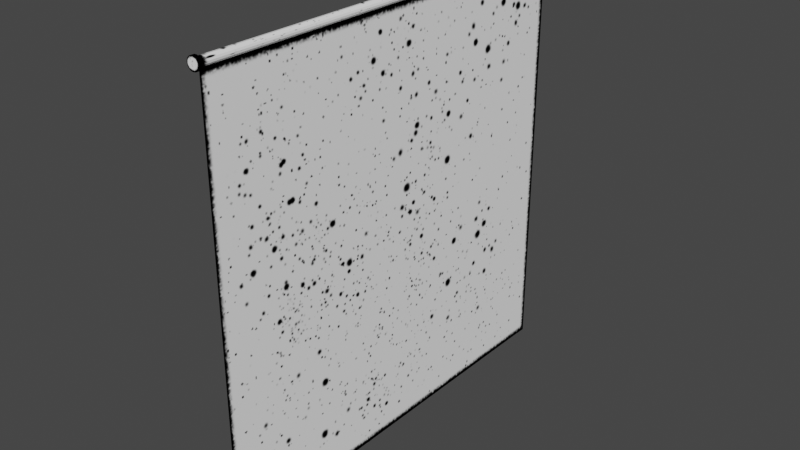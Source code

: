 # Source: curtain.blend  (saved by Blender 3.3.6; exported with 4.5.12 LTS)
import bpy
from mathutils import Matrix  # noqa: F401  (used for matrix-valued properties, if any)

bpy.ops.wm.read_factory_settings(use_empty=True)
scene = bpy.context.scene
scene.name = 'Scene'

# ---- collections
col_collection = bpy.data.collections.new('Collection'); scene.collection.children.link(col_collection)

# ---- images (referenced by path relative to the original .blend; pixels are not part of the script)
import os
ASSET_DIR = os.environ.get("B2B_ASSET_DIR", "")  # directory of the original .blend (textures are referenced by path, not embedded)
HERE = os.path.dirname(os.path.abspath(__file__))  # packed textures are extracted next to this script under _unpacked/

def load_image(name, relpath, width, height, colorspace="sRGB"):
    """Load a texture the original file referenced (path relative to the .blend, or extracted next to this script)."""
    p = next((c for c in (os.path.join(HERE, relpath), os.path.join(ASSET_DIR, relpath)) if relpath and os.path.exists(c)), "")
    if p:
        img = bpy.data.images.load(p, check_existing=True)
        img.name = name
    else:  # same state as the original file: an image datablock whose file is absent (Cycles renders it pink)
        img = bpy.data.images.new(name, width, height)
        img.source = "FILE"
        img.filepath = "//" + (relpath or name)
    img.colorspace_settings.name = colorspace
    return img
img_curtain_png = load_image('curtain.png', '_unpacked/curtain.9ed0ff55.png', 512, 512, 'sRGB')

# ---- materials (node trees are filled in below, after node groups)
mat_material = bpy.data.materials.new('Material')
mat_material.alpha_threshold = 0.0
mat_material.use_transparent_shadow = False
mat_material.roughness = 0.5
mat_material.line_color = (0.0, 0.0, 0.0, 1.0)

# ---- material node trees
mat_material.use_nodes = True; mat_material.node_tree.nodes.clear()
_N = mat_material.node_tree.nodes; _L = mat_material.node_tree.links
n0 = _N.new('ShaderNodeOutputMaterial'); n0.name = 'Material Output'; n0.location = (300, 300)
n1 = _N.new('ShaderNodeBsdfPrincipled'); n1.name = 'Principled BSDF'; n1.location = (10, 300)
n1.distribution = 'GGX'
n1.subsurface_method = 'RANDOM_WALK_SKIN'
n1.inputs[3].default_value = 1.45
n1.inputs[13].default_value = 0.0
n1.inputs[27].default_value = (0.0, 0.0, 0.0, 1.0)
n1.inputs[28].default_value = 1.0
n2 = _N.new('ShaderNodeTexImage'); n2.name = 'Image Texture'; n2.location = (-488, 274)
n2.image = img_curtain_png
_L.new(n1.outputs[0], n0.inputs[0])
_L.new(n2.outputs[0], n1.inputs[0])
n0.is_active_output = True

# ---- world
world_world = bpy.data.worlds.new('World'); scene.world = world_world
world_world.use_nodes = True; world_world.node_tree.nodes.clear()
_N = world_world.node_tree.nodes; _L = world_world.node_tree.links
n0 = _N.new('ShaderNodeOutputWorld'); n0.name = 'World Output'; n0.location = (300, 300)
n1 = _N.new('ShaderNodeBackground'); n1.name = 'Background'; n1.location = (10, 300)
n1.inputs[0].default_value = (0.05088, 0.05088, 0.05088, 1.0)
_L.new(n1.outputs[0], n0.inputs[0])
n0.is_active_output = True
world_world.color = (0.05088, 0.05088, 0.05088)
world_world.use_sun_shadow = False
world_world.sun_shadow_jitter_overblur = 0.0

# ---- meshes
me_cylinder = bpy.data.meshes.new('Cylinder')
me_cylinder.from_pydata([(-1.747e-08, -6.052, 12.02), (-1.747e-08, 6.052, 12.02), (0.04915, -6.052, 12.03), (0.04915, 6.052, 12.03), (0.0898, -6.052, 12.06), (0.0898, 6.052, 12.06), (0.1149, -6.052, 12.1), (0.1149, 6.052, 12.1), (0.1202, -6.052, 12.15), (0.1202, 6.052, 12.15), (0.1047, -6.052, 12.2), (0.1047, 6.052, 12.2), (0.07103, -6.052, 12.24), (0.07103, 6.052, 12.24), (0.02512, -6.052, 12.26), (0.02512, 6.052, 12.26), (-0.02512, -6.052, 12.26), (-0.02512, 6.052, 12.26), (-0.07103, -6.052, 12.24), (-0.07103, 6.052, 12.24), (-0.1047, -6.052, 12.2), (-0.1047, 6.052, 12.2), (-0.1202, -6.052, 12.15), (-0.1202, 6.052, 12.15), (-0.1149, -6.052, 12.1), (-0.1149, 6.052, 12.1), (-0.0898, -6.052, 12.06), (-0.0898, 6.052, 12.06), (-0.04915, -6.052, 12.03), (-0.04915, 6.052, 12.03), (-1.747e-08, -6.052, 0.1648), (-1.747e-08, 6.052, 0.1648), (-1.558e-08, -6.102, 11.97), (0.07032, -6.102, 11.98), (0.07032, 6.102, 11.98), (-1.558e-08, 6.102, 11.97), (0.1285, -6.102, 12.03), (0.1285, 6.102, 12.03), (0.1644, -6.102, 12.09), (0.1644, 6.102, 12.09), (0.1719, -6.102, 12.16), (0.1719, 6.102, 12.16), (0.1497, -6.102, 12.23), (0.1497, 6.102, 12.23), (0.1016, -6.102, 12.28), (0.1016, 6.102, 12.28), (0.03594, -6.102, 12.31), (0.03594, 6.102, 12.31), (-0.03594, -6.102, 12.31), (-0.03594, 6.102, 12.31), (-0.1016, -6.102, 12.28), (-0.1016, 6.102, 12.28), (-0.1497, -6.102, 12.23), (-0.1497, 6.102, 12.23), (-0.1719, -6.102, 12.16), (-0.1719, 6.102, 12.16), (-0.1644, -6.102, 12.09), (-0.1644, 6.102, 12.09), (-0.1285, -6.102, 12.03), (-0.1285, 6.102, 12.03), (-0.07032, -6.102, 11.98), (-0.07032, 6.102, 11.98), (-1.558e-08, -6.195, 11.97), (0.07032, -6.195, 11.98), (0.07032, 6.195, 11.98), (-1.558e-08, 6.195, 11.97), (0.1285, -6.195, 12.03), (0.1285, 6.195, 12.03), (0.1644, -6.195, 12.09), (0.1644, 6.195, 12.09), (0.1719, -6.195, 12.16), (0.1719, 6.195, 12.16), (0.1497, -6.195, 12.23), (0.1497, 6.195, 12.23), (0.1016, -6.195, 12.28), (0.1016, 6.195, 12.28), (0.03594, -6.195, 12.31), (0.03594, 6.195, 12.31), (-0.03594, -6.195, 12.31), (-0.03594, 6.195, 12.31), (-0.1016, -6.195, 12.28), (-0.1016, 6.195, 12.28), (-0.1497, -6.195, 12.23), (-0.1497, 6.195, 12.23), (-0.1719, -6.195, 12.16), (-0.1719, 6.195, 12.16), (-0.1644, -6.195, 12.09), (-0.1644, 6.195, 12.09), (-0.1285, -6.195, 12.03), (-0.1285, 6.195, 12.03), (-0.07032, -6.195, 11.98), (-0.07032, 6.195, 11.98)], [], [(1, 2, 0), (3, 4, 2), (4, 7, 6), (7, 8, 6), (9, 10, 8), (10, 13, 12), (13, 14, 12), (15, 16, 14), (17, 18, 16), (19, 20, 18), (21, 22, 20), (22, 25, 24), (25, 26, 24), (24, 54, 22), (26, 29, 28), (29, 0, 28), (6, 36, 4), (1, 30, 0), (45, 77, 47), (60, 88, 58), (5, 39, 7), (23, 57, 25), (16, 46, 14), (15, 49, 17), (8, 38, 6), (26, 56, 24), (9, 39, 41), (27, 57, 59), (16, 50, 48), (19, 49, 51), (10, 40, 8), (26, 60, 58), (0, 33, 32), (9, 43, 11), (27, 61, 29), (1, 34, 3), (18, 52, 50), (21, 51, 53), (12, 42, 10), (0, 60, 28), (11, 45, 13), (1, 61, 35), (4, 33, 2), (22, 52, 20), (5, 34, 37), (23, 53, 55), (14, 44, 12), (15, 45, 47), (69, 65, 85), (63, 72, 80), (33, 62, 32), (59, 91, 61), (48, 76, 46), (35, 64, 34), (32, 90, 60), (47, 79, 49), (36, 63, 33), (61, 65, 35), (50, 78, 48), (37, 64, 67), (49, 81, 51), (38, 66, 36), (52, 80, 50), (37, 69, 39), (53, 81, 83), (40, 68, 38), (54, 82, 52), (41, 69, 71), (53, 85, 55), (42, 70, 40), (56, 84, 54), (41, 73, 43), (55, 87, 57), (44, 72, 42), (58, 86, 56), (43, 75, 45), (59, 87, 89), (46, 74, 44), (1, 3, 2), (3, 5, 4), (4, 5, 7), (7, 9, 8), (9, 11, 10), (10, 11, 13), (13, 15, 14), (15, 17, 16), (17, 19, 18), (19, 21, 20), (21, 23, 22), (22, 23, 25), (25, 27, 26), (24, 56, 54), (26, 27, 29), (29, 1, 0), (6, 38, 36), (1, 31, 30), (45, 75, 77), (60, 90, 88), (5, 37, 39), (23, 55, 57), (16, 48, 46), (15, 47, 49), (8, 40, 38), (26, 58, 56), (9, 7, 39), (27, 25, 57), (16, 18, 50), (19, 17, 49), (10, 42, 40), (26, 28, 60), (0, 2, 33), (9, 41, 43), (27, 59, 61), (1, 35, 34), (18, 20, 52), (21, 19, 51), (12, 44, 42), (0, 32, 60), (11, 43, 45), (1, 29, 61), (4, 36, 33), (22, 54, 52), (5, 3, 34), (23, 21, 53), (14, 46, 44), (15, 13, 45), (67, 64, 69), (64, 65, 69), (65, 91, 85), (91, 89, 85), (89, 87, 85), (85, 83, 81), (81, 79, 77), (77, 75, 73), (73, 71, 69), (85, 81, 77), (77, 73, 85), (73, 69, 85), (90, 62, 63), (63, 66, 68), (68, 70, 63), (70, 72, 63), (72, 74, 80), (74, 76, 80), (76, 78, 80), (80, 82, 88), (82, 84, 88), (84, 86, 88), (88, 90, 63), (88, 63, 80), (33, 63, 62), (59, 89, 91), (48, 78, 76), (35, 65, 64), (32, 62, 90), (47, 77, 79), (36, 66, 63), (61, 91, 65), (50, 80, 78), (37, 34, 64), (49, 79, 81), (38, 68, 66), (52, 82, 80), (37, 67, 69), (53, 51, 81), (40, 70, 68), (54, 84, 82), (41, 39, 69), (53, 83, 85), (42, 72, 70), (56, 86, 84), (41, 71, 73), (55, 85, 87), (44, 74, 72), (58, 88, 86), (43, 73, 75), (59, 57, 87), (46, 76, 74)])
_uv = me_cylinder.uv_layers.new(name='UVMap')
_uv.uv.foreach_set('vector', [0.9978, 0.8934, 0.1114, 0.8981, 0.1114, 0.8934, 0.9978, 0.8981, 0.1114, 0.9111, 0.1114, 0.8981, 0.1114, 0.9111, 0.9978, 0.9304, 0.1114, 0.9304, 0.9978, 0.9304, 0.1114, 0.9526, 0.1114, 0.9304, 0.9978, 0.9526, 0.1114, 0.9737, 0.1114, 0.9526, 0.1114, 0.9737, 0.9978, 0.9903, 0.1114, 0.9903, 0.9978, 0.9903, 0.1114, 0.9993, 0.1114, 0.9903, 0.9978, 0.9993, 0.1114, 0.9993, 0.1114, 0.9993, 0.9978, 0.9993, 0.1114, 0.9903, 0.1114, 0.9993, 0.9978, 0.9903, 0.1114, 0.9737, 0.1114, 0.9903, 0.9978, 0.9737, 0.1114, 0.9526, 0.1114, 0.9737, 0.1114, 0.9526, 0.9978, 0.9304, 0.1114, 0.9304, 0.9978, 0.9304, 0.1114, 0.9111, 0.1114, 0.9304, 0.1114, 0.9304, 0.1077, 0.955, 0.1114, 0.9526, 0.1114, 0.9111, 0.9978, 0.8981, 0.1114, 0.8981, 0.9978, 0.8981, 0.1114, 0.8934, 0.1114, 0.8981, 0.1114, 0.9304, 0.1077, 0.8957, 0.1114, 0.9111, 0.9978, 0.8934, 0.1114, 0.0, 0.1114, 0.8934, 1.001, 1.009, 1.008, 1.022, 1.001, 1.022, 0.1077, 0.877, 0.1009, 0.8957, 0.1077, 0.8957, 0.9978, 0.9111, 1.001, 0.9233, 0.9978, 0.9304, 0.9978, 0.9526, 1.001, 0.9233, 0.9978, 0.9304, 0.1114, 0.9993, 0.1077, 1.022, 0.1114, 0.9993, 0.9978, 0.9993, 1.001, 1.022, 0.9978, 0.9993, 0.1114, 0.9526, 0.1077, 0.9233, 0.1114, 0.9304, 0.1114, 0.9111, 0.1077, 0.9233, 0.1114, 0.9304, 0.9978, 0.9526, 1.001, 0.9233, 1.001, 0.955, 0.9978, 0.9111, 1.001, 0.9233, 1.001, 0.8957, 0.1114, 0.9993, 0.1077, 1.009, 0.1077, 1.022, 0.9978, 0.9903, 1.001, 1.022, 1.001, 1.009, 0.1114, 0.9737, 0.1077, 0.955, 0.1114, 0.9526, 0.1114, 0.9111, 0.1077, 0.877, 0.1077, 0.8957, 0.1114, 0.8934, 0.1077, 0.877, 0.1077, 0.8704, 0.9978, 0.9526, 1.001, 0.9853, 0.9978, 0.9737, 0.9978, 0.9111, 1.001, 0.877, 0.9978, 0.8981, 0.9978, 0.8934, 1.001, 0.877, 0.9978, 0.8981, 0.1114, 0.9903, 0.1077, 0.9853, 0.1077, 1.009, 0.9978, 0.9737, 1.001, 1.009, 1.001, 0.9853, 0.1114, 0.9903, 0.1077, 0.9853, 0.1114, 0.9737, 0.1114, 0.8934, 0.1077, 0.877, 0.1114, 0.8981, 0.9978, 0.9737, 1.001, 1.009, 0.9978, 0.9903, 0.9978, 0.8934, 1.001, 0.877, 1.001, 0.8704, 0.1114, 0.9111, 0.1077, 0.877, 0.1114, 0.8981, 0.1114, 0.9526, 0.1077, 0.9853, 0.1114, 0.9737, 0.9978, 0.9111, 1.001, 0.877, 1.001, 0.8957, 0.9978, 0.9526, 1.001, 0.9853, 1.001, 0.955, 0.1114, 0.9993, 0.1077, 1.009, 0.1114, 0.9903, 0.9978, 0.9993, 1.001, 1.009, 1.001, 1.022, 0.09817, 0.9359, 0.0522, 0.9025, 0.004133, 0.9559, 0.07186, 0.9067, 0.09406, 0.975, 0.02379, 0.99, 0.1077, 0.877, 0.1009, 0.8704, 0.1077, 0.8704, 1.001, 0.8957, 1.008, 0.877, 1.001, 0.877, 0.1077, 1.022, 0.1009, 1.022, 0.1077, 1.022, 1.001, 0.8704, 1.008, 0.877, 1.001, 0.877, 0.1077, 0.8704, 0.1009, 0.877, 0.1077, 0.877, 1.001, 1.022, 1.008, 1.022, 1.001, 1.022, 0.1077, 0.8957, 0.1009, 0.877, 0.1077, 0.877, 1.001, 0.877, 1.008, 0.8704, 1.001, 0.8704, 0.1077, 1.009, 0.1009, 1.022, 0.1077, 1.022, 1.001, 0.8957, 1.008, 0.877, 1.008, 0.8957, 1.001, 1.022, 1.008, 1.009, 1.001, 1.009, 0.1077, 0.9233, 0.1009, 0.8957, 0.1077, 0.8957, 0.1077, 0.9853, 0.1009, 1.009, 0.1077, 1.009, 1.001, 0.8957, 1.008, 0.9233, 1.001, 0.9233, 1.001, 0.9853, 1.008, 1.009, 1.008, 0.9853, 0.1077, 0.955, 0.1009, 0.9233, 0.1077, 0.9233, 0.1077, 0.955, 0.1009, 0.9853, 0.1077, 0.9853, 1.001, 0.955, 1.008, 0.9233, 1.008, 0.955, 1.001, 0.9853, 1.008, 0.955, 1.001, 0.955, 0.1077, 0.9853, 0.1009, 0.955, 0.1077, 0.955, 0.1077, 0.9233, 0.1009, 0.955, 0.1077, 0.955, 1.001, 0.955, 1.008, 0.9853, 1.001, 0.9853, 1.001, 0.955, 1.008, 0.9233, 1.001, 0.9233, 0.1077, 1.009, 0.1009, 0.9853, 0.1077, 0.9853, 0.1077, 0.8957, 0.1009, 0.9233, 0.1077, 0.9233, 1.001, 0.9853, 1.008, 1.009, 1.001, 1.009, 1.001, 0.8957, 1.008, 0.9233, 1.008, 0.8957, 0.1077, 1.022, 0.1009, 1.009, 0.1077, 1.009, 0.9978, 0.8934, 0.9978, 0.8981, 0.1114, 0.8981, 0.9978, 0.8981, 0.9978, 0.9111, 0.1114, 0.9111, 0.1114, 0.9111, 0.9978, 0.9111, 0.9978, 0.9304, 0.9978, 0.9304, 0.9978, 0.9526, 0.1114, 0.9526, 0.9978, 0.9526, 0.9978, 0.9737, 0.1114, 0.9737, 0.1114, 0.9737, 0.9978, 0.9737, 0.9978, 0.9903, 0.9978, 0.9903, 0.9978, 0.9993, 0.1114, 0.9993, 0.9978, 0.9993, 0.9978, 0.9993, 0.1114, 0.9993, 0.9978, 0.9993, 0.9978, 0.9903, 0.1114, 0.9903, 0.9978, 0.9903, 0.9978, 0.9737, 0.1114, 0.9737, 0.9978, 0.9737, 0.9978, 0.9526, 0.1114, 0.9526, 0.1114, 0.9526, 0.9978, 0.9526, 0.9978, 0.9304, 0.9978, 0.9304, 0.9978, 0.9111, 0.1114, 0.9111, 0.1114, 0.9304, 0.1077, 0.9233, 0.1077, 0.955, 0.1114, 0.9111, 0.9978, 0.9111, 0.9978, 0.8981, 0.9978, 0.8981, 0.9978, 0.8934, 0.1114, 0.8934, 0.1114, 0.9304, 0.1077, 0.9233, 0.1077, 0.8957, 0.9978, 0.8934, 0.9978, 0.0, 0.1114, 0.0, 1.001, 1.009, 1.008, 1.009, 1.008, 1.022, 0.1077, 0.877, 0.1009, 0.877, 0.1009, 0.8957, 0.9978, 0.9111, 1.001, 0.8957, 1.001, 0.9233, 0.9978, 0.9526, 1.001, 0.955, 1.001, 0.9233, 0.1114, 0.9993, 0.1077, 1.022, 0.1077, 1.022, 0.9978, 0.9993, 1.001, 1.022, 1.001, 1.022, 0.1114, 0.9526, 0.1077, 0.955, 0.1077, 0.9233, 0.1114, 0.9111, 0.1077, 0.8957, 0.1077, 0.9233, 0.9978, 0.9526, 0.9978, 0.9304, 1.001, 0.9233, 0.9978, 0.9111, 0.9978, 0.9304, 1.001, 0.9233, 0.1114, 0.9993, 0.1114, 0.9903, 0.1077, 1.009, 0.9978, 0.9903, 0.9978, 0.9993, 1.001, 1.022, 0.1114, 0.9737, 0.1077, 0.9853, 0.1077, 0.955, 0.1114, 0.9111, 0.1114, 0.8981, 0.1077, 0.877, 0.1114, 0.8934, 0.1114, 0.8981, 0.1077, 0.877, 0.9978, 0.9526, 1.001, 0.955, 1.001, 0.9853, 0.9978, 0.9111, 1.001, 0.8957, 1.001, 0.877, 0.9978, 0.8934, 1.001, 0.8704, 1.001, 0.877, 0.1114, 0.9903, 0.1114, 0.9737, 0.1077, 0.9853, 0.9978, 0.9737, 0.9978, 0.9903, 1.001, 1.009, 0.1114, 0.9903, 0.1077, 1.009, 0.1077, 0.9853, 0.1114, 0.8934, 0.1077, 0.8704, 0.1077, 0.877, 0.9978, 0.9737, 1.001, 0.9853, 1.001, 1.009, 0.9978, 0.8934, 0.9978, 0.8981, 1.001, 0.877, 0.1114, 0.9111, 0.1077, 0.8957, 0.1077, 0.877, 0.1114, 0.9526, 0.1077, 0.955, 0.1077, 0.9853, 0.9978, 0.9111, 0.9978, 0.8981, 1.001, 0.877, 0.9978, 0.9526, 0.9978, 0.9737, 1.001, 0.9853, 0.1114, 0.9993, 0.1077, 1.022, 0.1077, 1.009, 0.9978, 0.9993, 0.9978, 0.9903, 1.001, 1.009, 0.08812, 0.9185, 0.07186, 0.9067, 0.09817, 0.9359, 0.07186, 0.9067, 0.0522, 0.9025, 0.09817, 0.9359, 0.0522, 0.9025, 0.03254, 0.9067, 0.004133, 0.9559, 0.03254, 0.9067, 0.01628, 0.9185, 0.004133, 0.9559, 0.01628, 0.9185, 0.006234, 0.9359, 0.004133, 0.9559, 0.004133, 0.9559, 0.01034, 0.975, 0.02379, 0.99, 0.02379, 0.99, 0.04215, 0.9981, 0.06225, 0.9981, 0.06225, 0.9981, 0.08061, 0.99, 0.09406, 0.975, 0.09406, 0.975, 0.1003, 0.9559, 0.09817, 0.9359, 0.004133, 0.9559, 0.02379, 0.99, 0.06225, 0.9981, 0.06225, 0.9981, 0.09406, 0.975, 0.004133, 0.9559, 0.09406, 0.975, 0.09817, 0.9359, 0.004133, 0.9559, 0.03254, 0.9067, 0.0522, 0.9025, 0.07186, 0.9067, 0.07186, 0.9067, 0.08812, 0.9185, 0.09817, 0.9359, 0.09817, 0.9359, 0.1003, 0.9559, 0.07186, 0.9067, 0.1003, 0.9559, 0.09406, 0.975, 0.07186, 0.9067, 0.09406, 0.975, 0.08061, 0.99, 0.02379, 0.99, 0.08061, 0.99, 0.06225, 0.9981, 0.02379, 0.99, 0.06225, 0.9981, 0.04215, 0.9981, 0.02379, 0.99, 0.02379, 0.99, 0.01034, 0.975, 0.01628, 0.9185, 0.01034, 0.975, 0.004133, 0.9559, 0.01628, 0.9185, 0.004133, 0.9559, 0.006234, 0.9359, 0.01628, 0.9185, 0.01628, 0.9185, 0.03254, 0.9067, 0.07186, 0.9067, 0.01628, 0.9185, 0.07186, 0.9067, 0.02379, 0.99, 0.1077, 0.877, 0.1009, 0.877, 0.1009, 0.8704, 1.001, 0.8957, 1.008, 0.8957, 1.008, 0.877, 0.1077, 1.022, 0.1009, 1.022, 0.1009, 1.022, 1.001, 0.8704, 1.008, 0.8704, 1.008, 0.877, 0.1077, 0.8704, 0.1009, 0.8704, 0.1009, 0.877, 1.001, 1.022, 1.008, 1.022, 1.008, 1.022, 0.1077, 0.8957, 0.1009, 0.8957, 0.1009, 0.877, 1.001, 0.877, 1.008, 0.877, 1.008, 0.8704, 0.1077, 1.009, 0.1009, 1.009, 0.1009, 1.022, 1.001, 0.8957, 1.001, 0.877, 1.008, 0.877, 1.001, 1.022, 1.008, 1.022, 1.008, 1.009, 0.1077, 0.9233, 0.1009, 0.9233, 0.1009, 0.8957, 0.1077, 0.9853, 0.1009, 0.9853, 0.1009, 1.009, 1.001, 0.8957, 1.008, 0.8957, 1.008, 0.9233, 1.001, 0.9853, 1.001, 1.009, 1.008, 1.009, 0.1077, 0.955, 0.1009, 0.955, 0.1009, 0.9233, 0.1077, 0.955, 0.1009, 0.955, 0.1009, 0.9853, 1.001, 0.955, 1.001, 0.9233, 1.008, 0.9233, 1.001, 0.9853, 1.008, 0.9853, 1.008, 0.955, 0.1077, 0.9853, 0.1009, 0.9853, 0.1009, 0.955, 0.1077, 0.9233, 0.1009, 0.9233, 0.1009, 0.955, 1.001, 0.955, 1.008, 0.955, 1.008, 0.9853, 1.001, 0.955, 1.008, 0.955, 1.008, 0.9233, 0.1077, 1.009, 0.1009, 1.009, 0.1009, 0.9853, 0.1077, 0.8957, 0.1009, 0.8957, 0.1009, 0.9233, 1.001, 0.9853, 1.008, 0.9853, 1.008, 1.009, 1.001, 0.8957, 1.001, 0.9233, 1.008, 0.9233, 0.1077, 1.022, 0.1009, 1.022, 0.1009, 1.009])
me_cylinder.materials.append(mat_material)
me_cylinder.update()

# ---- objects
ob_cylinder = bpy.data.objects.new('Cylinder', me_cylinder)

# ---- transforms, parenting, visibility, modifiers, constraints
ob_cylinder.location = (0.0, 0.0, 0.0)

# ---- collection membership
col_collection.objects.link(ob_cylinder)

# ---- scene / render settings (as saved in the file)
scene.frame_start = 1; scene.frame_end = 250; scene.frame_set(1)
scene.render.engine = 'BLENDER_EEVEE_NEXT'
scene.cycles.sampling_pattern = 'TABULATED_SOBOL'
scene.cycles.use_light_tree = False
scene.view_settings.view_transform = 'Filmic'
bpy.context.view_layer.update()

# ---- added for rendering (the .blend has no active camera and no usable light): camera, sun
cam_auto = bpy.data.cameras.new('AutoCamera')
cam_auto.lens = 50.0
cam_auto.sensor_width = 36.0
cam_auto.clip_end = 1000.0
ob_auto_camera = bpy.data.objects.new('AutoCamera', cam_auto)
scene.collection.objects.link(ob_auto_camera)
ob_auto_camera.location = (16.0562, -19.2675, 19.0826)
ob_auto_camera.rotation_euler = (1.09748, -7.21219e-08, 0.694738)
scene.camera = ob_auto_camera
light_auto_sun = bpy.data.lights.new('AutoSun', 'SUN')
light_auto_sun.energy = 3.0
light_auto_sun.angle = 0.0523599
ob_auto_sun = bpy.data.objects.new('AutoSun', light_auto_sun)
scene.collection.objects.link(ob_auto_sun)
ob_auto_sun.rotation_euler = (0.872665, 0.174533, 0.523599)
bpy.context.view_layer.update()
